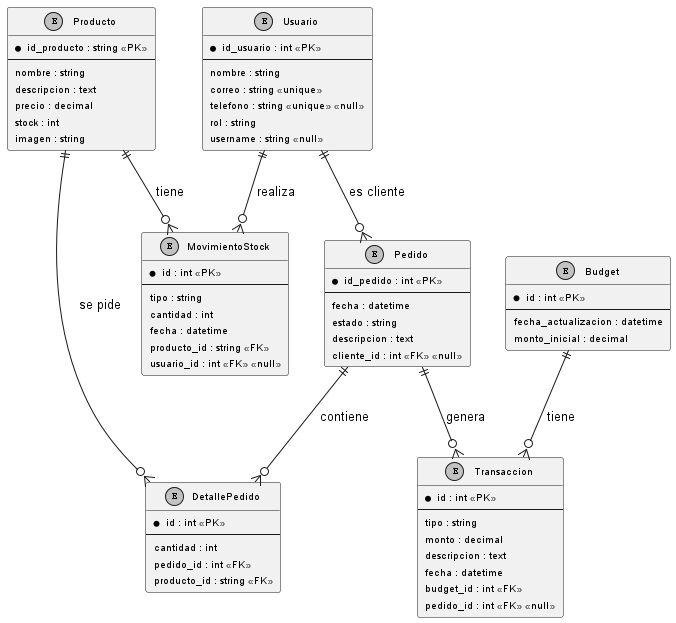

The diagram above was rendered by PlantUML. Its source (embedded in the PNG):
@startuml DER_ERP

' Entidades
entity "Usuario" {
  *id_usuario : int <<PK>>
  --
  nombre : string
  correo : string <<unique>>
  telefono : string <<unique>> <<null>>
  rol : string
  username : string <<null>>
}

entity "Budget" {
  *id : int <<PK>>
  --
  fecha_actualizacion : datetime
  monto_inicial : decimal
}

entity "Transaccion" {
  *id : int <<PK>>
  --
  tipo : string
  monto : decimal
  descripcion : text
  fecha : datetime
  budget_id : int <<FK>>
  pedido_id : int <<FK>> <<null>>
}

entity "Producto" {
  *id_producto : string <<PK>>
  --
  nombre : string
  descripcion : text
  precio : decimal
  stock : int
  imagen : string
}

entity "MovimientoStock" {
  *id : int <<PK>>
  --
  tipo : string
  cantidad : int
  fecha : datetime
  producto_id : string <<FK>>
  usuario_id : int <<FK>> <<null>>
}

entity "Pedido" {
  *id_pedido : int <<PK>>
  --
  fecha : datetime
  estado : string
  descripcion : text
  cliente_id : int <<FK>> <<null>>
}

entity "DetallePedido" {
  *id : int <<PK>>
  --
  cantidad : int
  pedido_id : int <<FK>>
  producto_id : string <<FK>>
}

' Relaciones
Usuario ||--o{ MovimientoStock : realiza
Usuario ||--o{ Pedido : es cliente
Budget ||--o{ Transaccion : tiene
Producto ||--o{ MovimientoStock : tiene
Producto ||--o{ DetallePedido : se pide
Pedido ||--o{ DetallePedido : contiene
Pedido ||--o{ Transaccion : genera

' Estilización
skinparam monochrome true
skinparam padding 2
skinparam defaultFontSize 10

@enduml